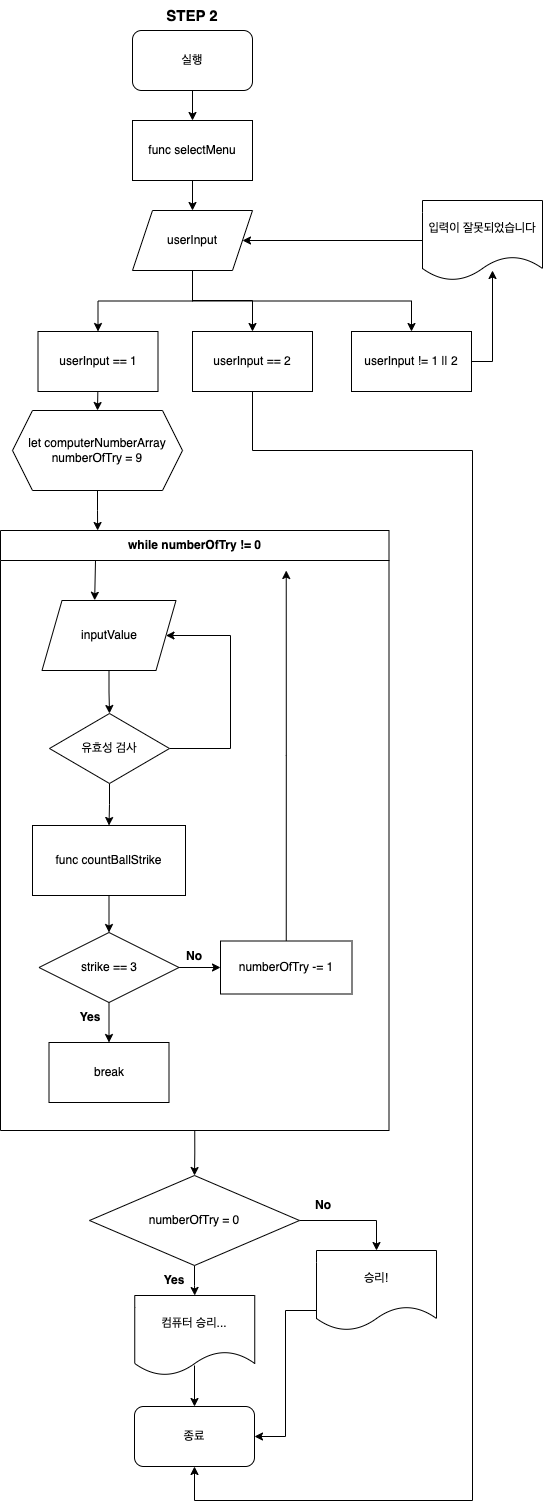

The diagram above was exported from draw.io. Its source (the exported page's mxGraphModel, read from the mxfile embedded in the PNG):
<mxGraphModel dx="1434" dy="710" grid="1" gridSize="10" guides="1" tooltips="1" connect="1" arrows="1" fold="1" page="1" pageScale="1" pageWidth="827" pageHeight="1169" math="0" shadow="0">
  <root>
    <mxCell id="0" />
    <mxCell id="1" parent="0" />
    <mxCell id="1Qhq055HCFj9w9CKu-Pl-41" style="edgeStyle=orthogonalEdgeStyle;rounded=0;orthogonalLoop=1;jettySize=auto;html=1;exitX=0.5;exitY=1;exitDx=0;exitDy=0;entryX=0.5;entryY=0;entryDx=0;entryDy=0;fontSize=12;" parent="1" source="1Qhq055HCFj9w9CKu-Pl-1" target="1Qhq055HCFj9w9CKu-Pl-38" edge="1">
      <mxGeometry relative="1" as="geometry" />
    </mxCell>
    <mxCell id="1Qhq055HCFj9w9CKu-Pl-1" value="실행" style="rounded=1;whiteSpace=wrap;html=1;" parent="1" vertex="1">
      <mxGeometry x="170" y="40" width="120" height="60" as="geometry" />
    </mxCell>
    <mxCell id="1Qhq055HCFj9w9CKu-Pl-77" style="edgeStyle=orthogonalEdgeStyle;rounded=0;orthogonalLoop=1;jettySize=auto;html=1;exitX=0.5;exitY=1;exitDx=0;exitDy=0;entryX=0.5;entryY=0;entryDx=0;entryDy=0;fontSize=12;" parent="1" source="1Qhq055HCFj9w9CKu-Pl-5" target="1Qhq055HCFj9w9CKu-Pl-24" edge="1">
      <mxGeometry relative="1" as="geometry">
        <mxPoint x="228" y="1192.0000000000002" as="sourcePoint" />
      </mxGeometry>
    </mxCell>
    <mxCell id="1Qhq055HCFj9w9CKu-Pl-5" value="while numberOfTry != 0" style="swimlane;whiteSpace=wrap;html=1;startSize=30;" parent="1" vertex="1">
      <mxGeometry x="38" y="540" width="388.5" height="600" as="geometry" />
    </mxCell>
    <mxCell id="1Qhq055HCFj9w9CKu-Pl-73" style="edgeStyle=orthogonalEdgeStyle;rounded=0;orthogonalLoop=1;jettySize=auto;html=1;exitX=0.25;exitY=0;exitDx=0;exitDy=0;entryX=0.393;entryY=-0.003;entryDx=0;entryDy=0;entryPerimeter=0;fontSize=12;" parent="1Qhq055HCFj9w9CKu-Pl-5" target="1Qhq055HCFj9w9CKu-Pl-59" edge="1">
      <mxGeometry relative="1" as="geometry">
        <mxPoint x="95" y="30.000000000000227" as="sourcePoint" />
      </mxGeometry>
    </mxCell>
    <mxCell id="1Qhq055HCFj9w9CKu-Pl-61" style="edgeStyle=orthogonalEdgeStyle;rounded=0;orthogonalLoop=1;jettySize=auto;html=1;exitX=0.5;exitY=1;exitDx=0;exitDy=0;entryX=0.5;entryY=0;entryDx=0;entryDy=0;fontSize=12;" parent="1Qhq055HCFj9w9CKu-Pl-5" source="1Qhq055HCFj9w9CKu-Pl-59" target="1Qhq055HCFj9w9CKu-Pl-117" edge="1">
      <mxGeometry x="1" y="-20" relative="1" as="geometry">
        <mxPoint x="106.5" y="169.99999999999977" as="targetPoint" />
        <mxPoint x="20" y="20" as="offset" />
      </mxGeometry>
    </mxCell>
    <mxCell id="1Qhq055HCFj9w9CKu-Pl-59" value="inputValue" style="shape=parallelogram;perimeter=parallelogramPerimeter;whiteSpace=wrap;html=1;fixedSize=1;fontSize=12;" parent="1Qhq055HCFj9w9CKu-Pl-5" vertex="1">
      <mxGeometry x="41.5" y="70" width="134" height="70" as="geometry" />
    </mxCell>
    <mxCell id="1Qhq055HCFj9w9CKu-Pl-67" style="edgeStyle=orthogonalEdgeStyle;rounded=0;orthogonalLoop=1;jettySize=auto;html=1;exitX=1;exitY=0.5;exitDx=0;exitDy=0;entryX=1;entryY=0.5;entryDx=0;entryDy=0;fontSize=12;" parent="1Qhq055HCFj9w9CKu-Pl-5" source="1Qhq055HCFj9w9CKu-Pl-117" target="1Qhq055HCFj9w9CKu-Pl-59" edge="1">
      <mxGeometry relative="1" as="geometry">
        <mxPoint x="230.5" y="174.99999999999977" as="sourcePoint" />
        <Array as="points">
          <mxPoint x="230" y="218" />
          <mxPoint x="230" y="105" />
        </Array>
      </mxGeometry>
    </mxCell>
    <mxCell id="1Qhq055HCFj9w9CKu-Pl-76" value="" style="edgeStyle=orthogonalEdgeStyle;rounded=0;orthogonalLoop=1;jettySize=auto;html=1;fontSize=12;" parent="1Qhq055HCFj9w9CKu-Pl-5" source="1Qhq055HCFj9w9CKu-Pl-71" target="1Qhq055HCFj9w9CKu-Pl-75" edge="1">
      <mxGeometry relative="1" as="geometry" />
    </mxCell>
    <mxCell id="1Qhq055HCFj9w9CKu-Pl-120" value="" style="edgeStyle=orthogonalEdgeStyle;rounded=0;orthogonalLoop=1;jettySize=auto;html=1;fontSize=12;" parent="1Qhq055HCFj9w9CKu-Pl-5" source="1Qhq055HCFj9w9CKu-Pl-71" target="1Qhq055HCFj9w9CKu-Pl-119" edge="1">
      <mxGeometry relative="1" as="geometry" />
    </mxCell>
    <mxCell id="1Qhq055HCFj9w9CKu-Pl-71" value="strike == 3" style="rhombus;whiteSpace=wrap;html=1;" parent="1Qhq055HCFj9w9CKu-Pl-5" vertex="1">
      <mxGeometry x="38.5" y="402" width="140" height="70" as="geometry" />
    </mxCell>
    <mxCell id="1Qhq055HCFj9w9CKu-Pl-69" value="func countBallStrike" style="rounded=0;whiteSpace=wrap;html=1;" parent="1Qhq055HCFj9w9CKu-Pl-5" vertex="1">
      <mxGeometry x="32" y="295" width="153" height="70" as="geometry" />
    </mxCell>
    <mxCell id="1Qhq055HCFj9w9CKu-Pl-70" style="edgeStyle=orthogonalEdgeStyle;rounded=0;orthogonalLoop=1;jettySize=auto;html=1;exitX=0.5;exitY=1;exitDx=0;exitDy=0;entryX=0.5;entryY=0;entryDx=0;entryDy=0;fontSize=12;" parent="1Qhq055HCFj9w9CKu-Pl-5" source="1Qhq055HCFj9w9CKu-Pl-117" target="1Qhq055HCFj9w9CKu-Pl-69" edge="1">
      <mxGeometry relative="1" as="geometry">
        <mxPoint x="108.5" y="310" as="sourcePoint" />
      </mxGeometry>
    </mxCell>
    <mxCell id="1Qhq055HCFj9w9CKu-Pl-72" style="edgeStyle=orthogonalEdgeStyle;rounded=0;orthogonalLoop=1;jettySize=auto;html=1;exitX=0.5;exitY=1;exitDx=0;exitDy=0;entryX=0.5;entryY=0;entryDx=0;entryDy=0;fontSize=12;" parent="1Qhq055HCFj9w9CKu-Pl-5" source="1Qhq055HCFj9w9CKu-Pl-69" target="1Qhq055HCFj9w9CKu-Pl-71" edge="1">
      <mxGeometry relative="1" as="geometry" />
    </mxCell>
    <mxCell id="1Qhq055HCFj9w9CKu-Pl-75" value="break" style="whiteSpace=wrap;html=1;" parent="1Qhq055HCFj9w9CKu-Pl-5" vertex="1">
      <mxGeometry x="48.5" y="512" width="120" height="60" as="geometry" />
    </mxCell>
    <mxCell id="1Qhq055HCFj9w9CKu-Pl-80" value="Yes" style="text;html=1;strokeColor=none;fillColor=none;align=center;verticalAlign=middle;whiteSpace=wrap;rounded=0;fontSize=12;fontStyle=1" parent="1Qhq055HCFj9w9CKu-Pl-5" vertex="1">
      <mxGeometry x="60" y="472" width="60" height="30" as="geometry" />
    </mxCell>
    <mxCell id="1Qhq055HCFj9w9CKu-Pl-82" value="No" style="text;html=1;strokeColor=none;fillColor=none;align=center;verticalAlign=middle;whiteSpace=wrap;rounded=0;fontSize=12;fontStyle=1" parent="1Qhq055HCFj9w9CKu-Pl-5" vertex="1">
      <mxGeometry x="164.25" y="410.5" width="60" height="30" as="geometry" />
    </mxCell>
    <mxCell id="1Qhq055HCFj9w9CKu-Pl-117" value="유효성 검사" style="rhombus;whiteSpace=wrap;html=1;fontSize=12;" parent="1Qhq055HCFj9w9CKu-Pl-5" vertex="1">
      <mxGeometry x="49" y="183" width="120" height="70" as="geometry" />
    </mxCell>
    <mxCell id="1Qhq055HCFj9w9CKu-Pl-119" value="numberOfTry -= 1" style="whiteSpace=wrap;html=1;" parent="1Qhq055HCFj9w9CKu-Pl-5" vertex="1">
      <mxGeometry x="220" y="410.5" width="131.5" height="53" as="geometry" />
    </mxCell>
    <mxCell id="1Qhq055HCFj9w9CKu-Pl-28" value="" style="edgeStyle=orthogonalEdgeStyle;rounded=0;orthogonalLoop=1;jettySize=auto;html=1;entryX=0.5;entryY=0;entryDx=0;entryDy=0;" parent="1" source="1Qhq055HCFj9w9CKu-Pl-24" target="j0BVEU1Gz-WjMBLbdEXT-1" edge="1">
      <mxGeometry relative="1" as="geometry">
        <mxPoint x="232" y="1315" as="targetPoint" />
      </mxGeometry>
    </mxCell>
    <mxCell id="1Qhq055HCFj9w9CKu-Pl-33" value="" style="edgeStyle=orthogonalEdgeStyle;rounded=0;orthogonalLoop=1;jettySize=auto;html=1;entryX=0.5;entryY=0;entryDx=0;entryDy=0;" parent="1" source="1Qhq055HCFj9w9CKu-Pl-24" target="j0BVEU1Gz-WjMBLbdEXT-2" edge="1">
      <mxGeometry relative="1" as="geometry">
        <mxPoint x="416" y="1315" as="targetPoint" />
      </mxGeometry>
    </mxCell>
    <mxCell id="1Qhq055HCFj9w9CKu-Pl-24" value="numberOfTry = 0" style="rhombus;whiteSpace=wrap;html=1;" parent="1" vertex="1">
      <mxGeometry x="127" y="1185" width="210" height="90" as="geometry" />
    </mxCell>
    <mxCell id="1Qhq055HCFj9w9CKu-Pl-31" value="" style="edgeStyle=orthogonalEdgeStyle;rounded=0;orthogonalLoop=1;jettySize=auto;html=1;entryX=0.5;entryY=0;entryDx=0;entryDy=0;" parent="1" target="1Qhq055HCFj9w9CKu-Pl-30" edge="1">
      <mxGeometry relative="1" as="geometry">
        <mxPoint x="232" y="1406" as="targetPoint" />
        <mxPoint x="232" y="1375" as="sourcePoint" />
      </mxGeometry>
    </mxCell>
    <mxCell id="1Qhq055HCFj9w9CKu-Pl-30" value="종료" style="rounded=1;whiteSpace=wrap;html=1;" parent="1" vertex="1">
      <mxGeometry x="172" y="1416" width="120" height="60" as="geometry" />
    </mxCell>
    <mxCell id="1Qhq055HCFj9w9CKu-Pl-34" style="edgeStyle=orthogonalEdgeStyle;rounded=0;orthogonalLoop=1;jettySize=auto;html=1;exitX=0;exitY=0.75;exitDx=0;exitDy=0;entryX=1;entryY=0.5;entryDx=0;entryDy=0;" parent="1" source="j0BVEU1Gz-WjMBLbdEXT-2" target="1Qhq055HCFj9w9CKu-Pl-30" edge="1">
      <mxGeometry relative="1" as="geometry">
        <mxPoint x="322" y="1446" as="targetPoint" />
        <mxPoint x="416" y="1375" as="sourcePoint" />
      </mxGeometry>
    </mxCell>
    <mxCell id="1Qhq055HCFj9w9CKu-Pl-37" value="STEP 2" style="text;html=1;strokeColor=none;fillColor=none;align=center;verticalAlign=middle;whiteSpace=wrap;rounded=0;fontStyle=1;fontSize=15;" parent="1" vertex="1">
      <mxGeometry x="200" y="10" width="60" height="30" as="geometry" />
    </mxCell>
    <mxCell id="1Qhq055HCFj9w9CKu-Pl-40" style="edgeStyle=orthogonalEdgeStyle;rounded=0;orthogonalLoop=1;jettySize=auto;html=1;exitX=0.5;exitY=1;exitDx=0;exitDy=0;entryX=0.5;entryY=0;entryDx=0;entryDy=0;fontSize=12;" parent="1" source="1Qhq055HCFj9w9CKu-Pl-38" target="1Qhq055HCFj9w9CKu-Pl-39" edge="1">
      <mxGeometry relative="1" as="geometry" />
    </mxCell>
    <mxCell id="1Qhq055HCFj9w9CKu-Pl-38" value="func selectMenu" style="rounded=0;whiteSpace=wrap;html=1;fontSize=12;" parent="1" vertex="1">
      <mxGeometry x="170" y="130" width="120" height="60" as="geometry" />
    </mxCell>
    <mxCell id="1Qhq055HCFj9w9CKu-Pl-43" style="edgeStyle=orthogonalEdgeStyle;rounded=0;orthogonalLoop=1;jettySize=auto;html=1;entryX=0.5;entryY=0;entryDx=0;entryDy=0;fontSize=12;" parent="1" source="1Qhq055HCFj9w9CKu-Pl-39" target="1Qhq055HCFj9w9CKu-Pl-111" edge="1">
      <mxGeometry relative="1" as="geometry">
        <mxPoint x="135.5" y="322" as="targetPoint" />
      </mxGeometry>
    </mxCell>
    <mxCell id="1Qhq055HCFj9w9CKu-Pl-107" value="" style="edgeStyle=orthogonalEdgeStyle;rounded=0;orthogonalLoop=1;jettySize=auto;html=1;fontSize=12;entryX=0.5;entryY=0;entryDx=0;entryDy=0;" parent="1" source="1Qhq055HCFj9w9CKu-Pl-39" target="1Qhq055HCFj9w9CKu-Pl-112" edge="1">
      <mxGeometry relative="1" as="geometry">
        <mxPoint x="280.0526315789473" y="322.03349282296654" as="targetPoint" />
        <Array as="points">
          <mxPoint x="230" y="310" />
          <mxPoint x="290" y="310" />
        </Array>
      </mxGeometry>
    </mxCell>
    <mxCell id="1Qhq055HCFj9w9CKu-Pl-115" style="edgeStyle=orthogonalEdgeStyle;rounded=0;orthogonalLoop=1;jettySize=auto;html=1;exitX=0.5;exitY=1;exitDx=0;exitDy=0;entryX=0.5;entryY=0;entryDx=0;entryDy=0;fontSize=12;" parent="1" source="1Qhq055HCFj9w9CKu-Pl-39" target="1Qhq055HCFj9w9CKu-Pl-113" edge="1">
      <mxGeometry relative="1" as="geometry" />
    </mxCell>
    <mxCell id="1Qhq055HCFj9w9CKu-Pl-39" value="userInput" style="shape=parallelogram;perimeter=parallelogramPerimeter;whiteSpace=wrap;html=1;fixedSize=1;fontSize=12;" parent="1" vertex="1">
      <mxGeometry x="170" y="220" width="120" height="60" as="geometry" />
    </mxCell>
    <mxCell id="1Qhq055HCFj9w9CKu-Pl-47" style="edgeStyle=orthogonalEdgeStyle;rounded=0;orthogonalLoop=1;jettySize=auto;html=1;exitX=0.5;exitY=1;exitDx=0;exitDy=0;entryX=0.5;entryY=0;entryDx=0;entryDy=0;fontSize=12;" parent="1" target="1Qhq055HCFj9w9CKu-Pl-46" edge="1">
      <mxGeometry relative="1" as="geometry">
        <mxPoint x="135.5" y="392" as="sourcePoint" />
      </mxGeometry>
    </mxCell>
    <mxCell id="1Qhq055HCFj9w9CKu-Pl-79" style="edgeStyle=orthogonalEdgeStyle;rounded=0;orthogonalLoop=1;jettySize=auto;html=1;exitX=0.5;exitY=1;exitDx=0;exitDy=0;entryX=0.25;entryY=0;entryDx=0;entryDy=0;fontSize=12;" parent="1" source="1Qhq055HCFj9w9CKu-Pl-46" target="1Qhq055HCFj9w9CKu-Pl-5" edge="1">
      <mxGeometry relative="1" as="geometry" />
    </mxCell>
    <mxCell id="1Qhq055HCFj9w9CKu-Pl-46" value="let computerNumberArray&lt;br&gt;numberOfTry = 9" style="shape=hexagon;perimeter=hexagonPerimeter2;whiteSpace=wrap;html=1;fixedSize=1;" parent="1" vertex="1">
      <mxGeometry x="50" y="420" width="170" height="80" as="geometry" />
    </mxCell>
    <mxCell id="1Qhq055HCFj9w9CKu-Pl-81" value="No" style="text;html=1;strokeColor=none;fillColor=none;align=center;verticalAlign=middle;whiteSpace=wrap;rounded=0;fontSize=12;fontStyle=1" parent="1" vertex="1">
      <mxGeometry x="331" y="1200" width="60" height="30" as="geometry" />
    </mxCell>
    <mxCell id="1Qhq055HCFj9w9CKu-Pl-103" value="Yes" style="text;html=1;strokeColor=none;fillColor=none;align=center;verticalAlign=middle;whiteSpace=wrap;rounded=0;fontSize=12;fontStyle=1" parent="1" vertex="1">
      <mxGeometry x="182" y="1275" width="60" height="30" as="geometry" />
    </mxCell>
    <mxCell id="1Qhq055HCFj9w9CKu-Pl-110" style="edgeStyle=orthogonalEdgeStyle;rounded=0;orthogonalLoop=1;jettySize=auto;html=1;exitX=1;exitY=0.5;exitDx=0;exitDy=0;entryX=0.5;entryY=1;entryDx=0;entryDy=0;fontSize=12;" parent="1" source="1Qhq055HCFj9w9CKu-Pl-113" edge="1">
      <mxGeometry relative="1" as="geometry">
        <mxPoint x="490" y="361" as="sourcePoint" />
        <mxPoint x="530" y="280" as="targetPoint" />
      </mxGeometry>
    </mxCell>
    <mxCell id="1Qhq055HCFj9w9CKu-Pl-111" value="userInput == 1" style="rounded=0;whiteSpace=wrap;html=1;fontSize=12;" parent="1" vertex="1">
      <mxGeometry x="75.5" y="341" width="120" height="60" as="geometry" />
    </mxCell>
    <mxCell id="1Qhq055HCFj9w9CKu-Pl-122" style="edgeStyle=orthogonalEdgeStyle;rounded=0;orthogonalLoop=1;jettySize=auto;html=1;exitX=0.5;exitY=1;exitDx=0;exitDy=0;entryX=0.5;entryY=1;entryDx=0;entryDy=0;fontSize=12;" parent="1" source="1Qhq055HCFj9w9CKu-Pl-112" target="1Qhq055HCFj9w9CKu-Pl-30" edge="1">
      <mxGeometry relative="1" as="geometry">
        <Array as="points">
          <mxPoint x="290" y="460" />
          <mxPoint x="510" y="460" />
          <mxPoint x="510" y="1510" />
          <mxPoint x="232" y="1510" />
        </Array>
      </mxGeometry>
    </mxCell>
    <mxCell id="1Qhq055HCFj9w9CKu-Pl-112" value="userInput == 2" style="rounded=0;whiteSpace=wrap;html=1;fontSize=12;" parent="1" vertex="1">
      <mxGeometry x="230" y="341" width="120" height="60" as="geometry" />
    </mxCell>
    <mxCell id="1Qhq055HCFj9w9CKu-Pl-113" value="userInput != 1 || 2" style="rounded=0;whiteSpace=wrap;html=1;fontSize=12;" parent="1" vertex="1">
      <mxGeometry x="389" y="341" width="120" height="60" as="geometry" />
    </mxCell>
    <mxCell id="1Qhq055HCFj9w9CKu-Pl-121" style="edgeStyle=orthogonalEdgeStyle;rounded=0;orthogonalLoop=1;jettySize=auto;html=1;exitX=0.5;exitY=0;exitDx=0;exitDy=0;fontSize=12;" parent="1" source="1Qhq055HCFj9w9CKu-Pl-119" edge="1">
      <mxGeometry relative="1" as="geometry">
        <mxPoint x="323.73684210526335" y="580.0000000000002" as="targetPoint" />
      </mxGeometry>
    </mxCell>
    <mxCell id="j0BVEU1Gz-WjMBLbdEXT-1" value="컴퓨터 승리..." style="shape=document;whiteSpace=wrap;html=1;boundedLbl=1;" vertex="1" parent="1">
      <mxGeometry x="172.25" y="1305" width="120" height="80" as="geometry" />
    </mxCell>
    <mxCell id="j0BVEU1Gz-WjMBLbdEXT-2" value="승리!" style="shape=document;whiteSpace=wrap;html=1;boundedLbl=1;" vertex="1" parent="1">
      <mxGeometry x="354" y="1260" width="120" height="80" as="geometry" />
    </mxCell>
    <mxCell id="j0BVEU1Gz-WjMBLbdEXT-5" style="edgeStyle=orthogonalEdgeStyle;rounded=0;orthogonalLoop=1;jettySize=auto;html=1;exitX=0;exitY=0.5;exitDx=0;exitDy=0;entryX=1;entryY=0.5;entryDx=0;entryDy=0;" edge="1" parent="1" source="j0BVEU1Gz-WjMBLbdEXT-4" target="1Qhq055HCFj9w9CKu-Pl-39">
      <mxGeometry relative="1" as="geometry" />
    </mxCell>
    <mxCell id="j0BVEU1Gz-WjMBLbdEXT-4" value="입력이 잘못되었습니다" style="shape=document;whiteSpace=wrap;html=1;boundedLbl=1;" vertex="1" parent="1">
      <mxGeometry x="460" y="210" width="120" height="80" as="geometry" />
    </mxCell>
  </root>
</mxGraphModel>